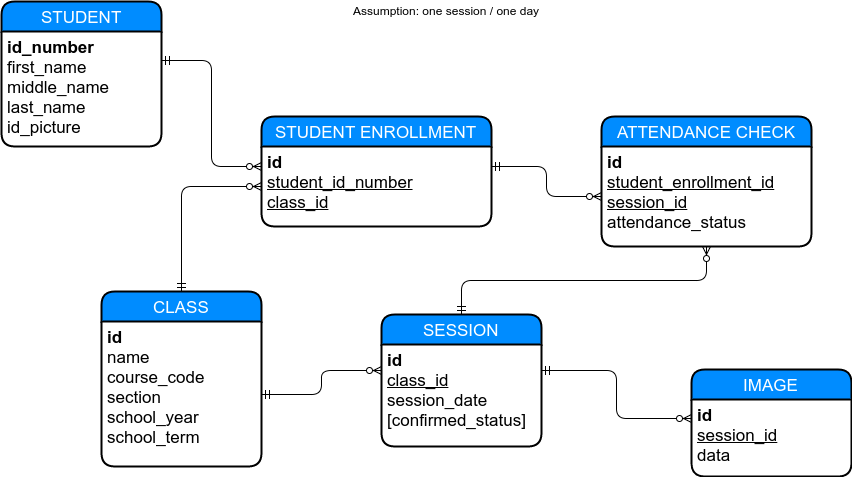

The diagram above was exported from draw.io. Its source (the exported page's mxGraphModel, read from the mxfile embedded in the PNG):
<mxGraphModel dx="466" dy="769" grid="1" gridSize="10" guides="1" tooltips="1" connect="1" arrows="1" fold="1" page="1" pageScale="1" pageWidth="1169" pageHeight="826" background="#ffffff" math="0" shadow="0">
  <root>
    <mxCell id="0" />
    <mxCell id="1" parent="0" />
    <mxCell id="16" value="STUDENT" style="swimlane;html=1;childLayout=stackLayout;horizontal=1;startSize=30;horizontalStack=0;fillColor=#008cff;fontColor=#FFFFFF;rounded=1;fontSize=17;fontStyle=0;strokeWidth=2;resizeParent=0;resizeLast=1;shadow=0;dashed=0;align=center;" parent="1" vertex="1">
      <mxGeometry x="100" y="85" width="160" height="145" as="geometry" />
    </mxCell>
    <mxCell id="17" value="&lt;b&gt;id_number&lt;/b&gt;&lt;div&gt;first_name&lt;/div&gt;&lt;div&gt;middle_name&lt;/div&gt;&lt;div&gt;last_name&lt;/div&gt;&lt;div&gt;id_picture&lt;/div&gt;&lt;div&gt;&lt;br&gt;&lt;div&gt;&lt;b&gt;&lt;br&gt;&lt;/b&gt;&lt;/div&gt;&lt;/div&gt;" style="whiteSpace=wrap;html=1;align=left;strokeColor=none;fillColor=none;spacingLeft=4;fontSize=17;verticalAlign=top;resizable=0;rotatable=0;part=1;" parent="16" vertex="1">
      <mxGeometry y="30" width="160" height="115" as="geometry" />
    </mxCell>
    <mxCell id="19" value="CLASS" style="swimlane;html=1;childLayout=stackLayout;horizontal=1;startSize=30;horizontalStack=0;fillColor=#008cff;fontColor=#FFFFFF;rounded=1;fontSize=17;fontStyle=0;strokeWidth=2;resizeParent=0;resizeLast=1;shadow=0;dashed=0;align=center;" parent="1" vertex="1">
      <mxGeometry x="200" y="375" width="160" height="175" as="geometry" />
    </mxCell>
    <mxCell id="20" value="&lt;b&gt;id&lt;/b&gt;&lt;div&gt;&lt;span&gt;name&lt;/span&gt;&lt;/div&gt;&lt;div&gt;&lt;span&gt;course_code&lt;/span&gt;&lt;div&gt;section&lt;/div&gt;&lt;div&gt;school_year&lt;/div&gt;&lt;div&gt;school_term&lt;/div&gt;&lt;/div&gt;" style="whiteSpace=wrap;html=1;align=left;strokeColor=none;fillColor=none;spacingLeft=4;fontSize=17;verticalAlign=top;resizable=0;rotatable=0;part=1;" parent="19" vertex="1">
      <mxGeometry y="30" width="160" height="145" as="geometry" />
    </mxCell>
    <mxCell id="21" value="STUDENT ENROLLMENT" style="swimlane;html=1;childLayout=stackLayout;horizontal=1;startSize=30;horizontalStack=0;fillColor=#008cff;fontColor=#FFFFFF;rounded=1;fontSize=17;fontStyle=0;strokeWidth=2;resizeParent=0;resizeLast=1;shadow=0;dashed=0;align=center;" parent="1" vertex="1">
      <mxGeometry x="360" y="200" width="230" height="110" as="geometry" />
    </mxCell>
    <mxCell id="22" value="&lt;b&gt;id&lt;/b&gt;&lt;div&gt;&lt;u&gt;student_id_number&lt;/u&gt;&lt;br&gt;&lt;div&gt;&lt;u&gt;class_id&lt;/u&gt;&lt;/div&gt;&lt;/div&gt;" style="whiteSpace=wrap;html=1;align=left;strokeColor=none;fillColor=none;spacingLeft=4;fontSize=17;verticalAlign=top;resizable=0;rotatable=0;part=1;" parent="21" vertex="1">
      <mxGeometry y="30" width="230" height="80" as="geometry" />
    </mxCell>
    <mxCell id="27" value="" style="edgeStyle=orthogonalEdgeStyle;html=1;endArrow=ERzeroToMany;startArrow=ERmandOne;exitX=1;exitY=0.25;entryX=0;entryY=0.25;" parent="1" source="17" target="22" edge="1">
      <mxGeometry x="-0.6125" width="100" height="100" relative="1" as="geometry">
        <mxPoint x="100" y="430" as="sourcePoint" />
        <mxPoint x="200" y="330" as="targetPoint" />
        <mxPoint as="offset" />
      </mxGeometry>
    </mxCell>
    <mxCell id="28" value="" style="edgeStyle=orthogonalEdgeStyle;html=1;endArrow=ERzeroToMany;startArrow=ERmandOne;exitX=0.5;exitY=0;entryX=0;entryY=0.5;" parent="1" source="19" target="22" edge="1">
      <mxGeometry x="-0.7337" width="100" height="100" relative="1" as="geometry">
        <mxPoint x="270.0357142857142" y="153.35714285714278" as="sourcePoint" />
        <mxPoint x="370.0357142857142" y="268.5357142857142" as="targetPoint" />
        <mxPoint as="offset" />
      </mxGeometry>
    </mxCell>
    <mxCell id="29" value="SESSION" style="swimlane;html=1;childLayout=stackLayout;horizontal=1;startSize=30;horizontalStack=0;fillColor=#008cff;fontColor=#FFFFFF;rounded=1;fontSize=17;fontStyle=0;strokeWidth=2;resizeParent=0;resizeLast=1;shadow=0;dashed=0;align=center;" parent="1" vertex="1">
      <mxGeometry x="480" y="398" width="160" height="132" as="geometry" />
    </mxCell>
    <mxCell id="30" value="&lt;b&gt;id&lt;/b&gt;&lt;div&gt;&lt;u&gt;class_id&lt;/u&gt;&lt;/div&gt;&lt;div&gt;session_&lt;span&gt;date&lt;/span&gt;&lt;/div&gt;&lt;div&gt;[confirmed_status]&lt;/div&gt;" style="whiteSpace=wrap;html=1;align=left;strokeColor=none;fillColor=none;spacingLeft=4;fontSize=17;verticalAlign=top;resizable=0;rotatable=0;part=1;" parent="29" vertex="1">
      <mxGeometry y="30" width="160" height="102" as="geometry" />
    </mxCell>
    <mxCell id="33" value="" style="edgeStyle=orthogonalEdgeStyle;html=1;endArrow=ERzeroToMany;startArrow=ERmandOne;exitX=1;exitY=0.5;entryX=0;entryY=0.25;" parent="1" source="20" target="30" edge="1">
      <mxGeometry width="100" height="100" relative="1" as="geometry">
        <mxPoint x="359.67857142857133" y="437.60714285714266" as="sourcePoint" />
        <mxPoint x="440.0357142857142" y="333.142857142857" as="targetPoint" />
      </mxGeometry>
    </mxCell>
    <mxCell id="34" value="ATTENDANCE CHECK" style="swimlane;html=1;childLayout=stackLayout;horizontal=1;startSize=30;horizontalStack=0;fillColor=#008cff;fontColor=#FFFFFF;rounded=1;fontSize=17;fontStyle=0;strokeWidth=2;resizeParent=0;resizeLast=1;shadow=0;dashed=0;align=center;" parent="1" vertex="1">
      <mxGeometry x="700" y="200" width="210" height="130" as="geometry" />
    </mxCell>
    <mxCell id="35" value="&lt;b&gt;id&lt;/b&gt;&lt;div&gt;&lt;u&gt;student_enrollment_id&lt;/u&gt;&lt;/div&gt;&lt;div&gt;&lt;u&gt;session_id&lt;/u&gt;&lt;/div&gt;&lt;div&gt;attendance_status&lt;/div&gt;" style="whiteSpace=wrap;html=1;align=left;strokeColor=none;fillColor=none;spacingLeft=4;fontSize=17;verticalAlign=top;resizable=0;rotatable=0;part=1;" parent="34" vertex="1">
      <mxGeometry y="30" width="210" height="100" as="geometry" />
    </mxCell>
    <mxCell id="37" value="" style="edgeStyle=orthogonalEdgeStyle;html=1;endArrow=ERzeroToMany;startArrow=ERmandOne;exitX=1;exitY=0.25;entryX=0;entryY=0.5;" parent="1" source="22" target="35" edge="1">
      <mxGeometry width="100" height="100" relative="1" as="geometry">
        <mxPoint x="540.0357142857142" y="119.35714285714278" as="sourcePoint" />
        <mxPoint x="640.0357142857142" y="225.60714285714278" as="targetPoint" />
      </mxGeometry>
    </mxCell>
    <mxCell id="39" value="" style="edgeStyle=orthogonalEdgeStyle;html=1;endArrow=ERzeroToMany;startArrow=ERmandOne;exitX=0.5;exitY=0;entryX=0.5;entryY=1;" parent="1" source="29" target="35" edge="1">
      <mxGeometry width="100" height="100" relative="1" as="geometry">
        <mxPoint x="529.8571428571427" y="259.6071428571428" as="sourcePoint" />
        <mxPoint x="589.6785714285713" y="280.142857142857" as="targetPoint" />
      </mxGeometry>
    </mxCell>
    <mxCell id="40" value="IMAGE" style="swimlane;html=1;childLayout=stackLayout;horizontal=1;startSize=30;horizontalStack=0;fillColor=#008cff;fontColor=#FFFFFF;rounded=1;fontSize=17;fontStyle=0;strokeWidth=2;resizeParent=0;resizeLast=1;shadow=0;dashed=0;align=center;" parent="1" vertex="1">
      <mxGeometry x="790" y="453" width="160" height="107" as="geometry" />
    </mxCell>
    <mxCell id="41" value="&lt;b&gt;id&lt;/b&gt;&lt;div&gt;&lt;u&gt;session_id&lt;/u&gt;&lt;/div&gt;&lt;div&gt;data&lt;/div&gt;" style="whiteSpace=wrap;html=1;align=left;strokeColor=none;fillColor=none;spacingLeft=4;fontSize=17;verticalAlign=top;resizable=0;rotatable=0;part=1;" parent="40" vertex="1">
      <mxGeometry y="30" width="160" height="77" as="geometry" />
    </mxCell>
    <mxCell id="42" value="" style="edgeStyle=orthogonalEdgeStyle;html=1;endArrow=ERzeroToMany;startArrow=ERmandOne;exitX=1;exitY=0.25;entryX=0;entryY=0.25;" parent="1" source="30" target="41" edge="1">
      <mxGeometry width="100" height="100" relative="1" as="geometry">
        <mxPoint x="570.0357142857142" y="407.82142857142844" as="sourcePoint" />
        <mxPoint x="814.6785714285711" y="330.1428571428571" as="targetPoint" />
      </mxGeometry>
    </mxCell>
    <mxCell id="43" value="Assumption: one session / one day" style="text;html=1;resizable=0;points=[];autosize=1;align=left;verticalAlign=top;spacingTop=-4;" parent="1" vertex="1">
      <mxGeometry x="450" y="85" width="200" height="20" as="geometry" />
    </mxCell>
  </root>
</mxGraphModel>